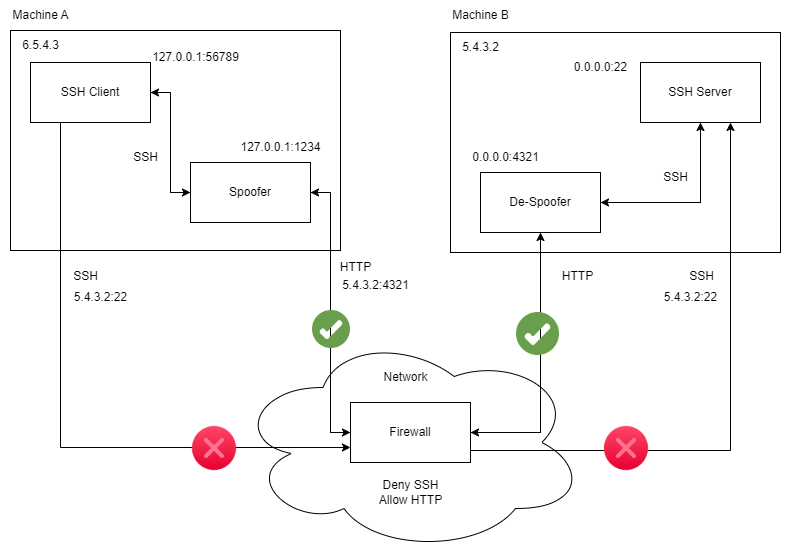

The diagram above was exported from draw.io. Its source (the exported page's mxGraphModel, read from the mxfile embedded in the PNG):
<mxGraphModel dx="1383" dy="737" grid="1" gridSize="10" guides="1" tooltips="1" connect="1" arrows="1" fold="1" page="1" pageScale="1" pageWidth="827" pageHeight="1169" math="0" shadow="0">
  <root>
    <mxCell id="0" />
    <mxCell id="1" parent="0" />
    <mxCell id="BsUdBEGmkWPlR5xT9aFI-25" value="" style="ellipse;shape=cloud;whiteSpace=wrap;html=1;" vertex="1" parent="1">
      <mxGeometry x="259" y="342" width="350" height="220" as="geometry" />
    </mxCell>
    <mxCell id="BsUdBEGmkWPlR5xT9aFI-2" value="" style="rounded=0;whiteSpace=wrap;html=1;" vertex="1" parent="1">
      <mxGeometry x="34" y="40" width="330" height="220" as="geometry" />
    </mxCell>
    <mxCell id="BsUdBEGmkWPlR5xT9aFI-5" style="edgeStyle=orthogonalEdgeStyle;rounded=0;orthogonalLoop=1;jettySize=auto;html=1;entryX=0;entryY=0.5;entryDx=0;entryDy=0;" edge="1" parent="1" source="BsUdBEGmkWPlR5xT9aFI-1" target="BsUdBEGmkWPlR5xT9aFI-4">
      <mxGeometry relative="1" as="geometry" />
    </mxCell>
    <mxCell id="BsUdBEGmkWPlR5xT9aFI-43" style="edgeStyle=orthogonalEdgeStyle;rounded=0;orthogonalLoop=1;jettySize=auto;html=1;entryX=0;entryY=0.75;entryDx=0;entryDy=0;" edge="1" parent="1" source="BsUdBEGmkWPlR5xT9aFI-1" target="BsUdBEGmkWPlR5xT9aFI-16">
      <mxGeometry relative="1" as="geometry">
        <Array as="points">
          <mxPoint x="84" y="457" />
        </Array>
      </mxGeometry>
    </mxCell>
    <mxCell id="BsUdBEGmkWPlR5xT9aFI-1" value="SSH Client" style="rounded=0;whiteSpace=wrap;html=1;" vertex="1" parent="1">
      <mxGeometry x="54" y="72" width="120" height="60" as="geometry" />
    </mxCell>
    <mxCell id="BsUdBEGmkWPlR5xT9aFI-7" style="edgeStyle=orthogonalEdgeStyle;rounded=0;orthogonalLoop=1;jettySize=auto;html=1;entryX=1;entryY=0.5;entryDx=0;entryDy=0;" edge="1" parent="1" source="BsUdBEGmkWPlR5xT9aFI-4" target="BsUdBEGmkWPlR5xT9aFI-1">
      <mxGeometry relative="1" as="geometry" />
    </mxCell>
    <mxCell id="BsUdBEGmkWPlR5xT9aFI-21" style="edgeStyle=orthogonalEdgeStyle;rounded=0;orthogonalLoop=1;jettySize=auto;html=1;entryX=0;entryY=0.5;entryDx=0;entryDy=0;" edge="1" parent="1" source="BsUdBEGmkWPlR5xT9aFI-4" target="BsUdBEGmkWPlR5xT9aFI-16">
      <mxGeometry relative="1" as="geometry" />
    </mxCell>
    <mxCell id="BsUdBEGmkWPlR5xT9aFI-4" value="Spoofer" style="whiteSpace=wrap;html=1;" vertex="1" parent="1">
      <mxGeometry x="214" y="172" width="120" height="60" as="geometry" />
    </mxCell>
    <mxCell id="BsUdBEGmkWPlR5xT9aFI-6" value="127.0.0.1:1234" style="text;html=1;align=center;verticalAlign=middle;resizable=0;points=[];autosize=1;strokeColor=none;fillColor=none;" vertex="1" parent="1">
      <mxGeometry x="254" y="142" width="100" height="30" as="geometry" />
    </mxCell>
    <mxCell id="BsUdBEGmkWPlR5xT9aFI-8" value="Machine A" style="text;html=1;align=center;verticalAlign=middle;resizable=0;points=[];autosize=1;strokeColor=none;fillColor=none;" vertex="1" parent="1">
      <mxGeometry x="24" y="10" width="80" height="30" as="geometry" />
    </mxCell>
    <mxCell id="BsUdBEGmkWPlR5xT9aFI-9" value="" style="rounded=0;whiteSpace=wrap;html=1;" vertex="1" parent="1">
      <mxGeometry x="474" y="42" width="330" height="220" as="geometry" />
    </mxCell>
    <mxCell id="BsUdBEGmkWPlR5xT9aFI-18" style="edgeStyle=orthogonalEdgeStyle;rounded=0;orthogonalLoop=1;jettySize=auto;html=1;entryX=1;entryY=0.5;entryDx=0;entryDy=0;" edge="1" parent="1" source="BsUdBEGmkWPlR5xT9aFI-11" target="BsUdBEGmkWPlR5xT9aFI-13">
      <mxGeometry relative="1" as="geometry">
        <Array as="points">
          <mxPoint x="724" y="212" />
        </Array>
      </mxGeometry>
    </mxCell>
    <mxCell id="BsUdBEGmkWPlR5xT9aFI-11" value="SSH Server" style="rounded=0;whiteSpace=wrap;html=1;" vertex="1" parent="1">
      <mxGeometry x="664" y="72" width="120" height="60" as="geometry" />
    </mxCell>
    <mxCell id="BsUdBEGmkWPlR5xT9aFI-19" style="edgeStyle=orthogonalEdgeStyle;rounded=0;orthogonalLoop=1;jettySize=auto;html=1;entryX=0.5;entryY=1;entryDx=0;entryDy=0;" edge="1" parent="1" source="BsUdBEGmkWPlR5xT9aFI-13" target="BsUdBEGmkWPlR5xT9aFI-11">
      <mxGeometry relative="1" as="geometry" />
    </mxCell>
    <mxCell id="BsUdBEGmkWPlR5xT9aFI-45" style="edgeStyle=orthogonalEdgeStyle;rounded=0;orthogonalLoop=1;jettySize=auto;html=1;entryX=1;entryY=0.5;entryDx=0;entryDy=0;" edge="1" parent="1" source="BsUdBEGmkWPlR5xT9aFI-13" target="BsUdBEGmkWPlR5xT9aFI-16">
      <mxGeometry relative="1" as="geometry">
        <Array as="points">
          <mxPoint x="564" y="442" />
        </Array>
      </mxGeometry>
    </mxCell>
    <mxCell id="BsUdBEGmkWPlR5xT9aFI-13" value="De-Spoofer" style="whiteSpace=wrap;html=1;" vertex="1" parent="1">
      <mxGeometry x="504" y="182" width="120" height="60" as="geometry" />
    </mxCell>
    <mxCell id="BsUdBEGmkWPlR5xT9aFI-14" value="0.0.0.0:4321" style="text;html=1;align=center;verticalAlign=middle;resizable=0;points=[];autosize=1;strokeColor=none;fillColor=none;" vertex="1" parent="1">
      <mxGeometry x="484" y="152" width="90" height="30" as="geometry" />
    </mxCell>
    <mxCell id="BsUdBEGmkWPlR5xT9aFI-15" value="Machine B" style="text;html=1;align=center;verticalAlign=middle;resizable=0;points=[];autosize=1;strokeColor=none;fillColor=none;" vertex="1" parent="1">
      <mxGeometry x="464" y="10" width="80" height="30" as="geometry" />
    </mxCell>
    <mxCell id="BsUdBEGmkWPlR5xT9aFI-26" style="edgeStyle=orthogonalEdgeStyle;rounded=0;orthogonalLoop=1;jettySize=auto;html=1;entryX=1;entryY=0.5;entryDx=0;entryDy=0;" edge="1" parent="1" source="BsUdBEGmkWPlR5xT9aFI-16" target="BsUdBEGmkWPlR5xT9aFI-4">
      <mxGeometry relative="1" as="geometry" />
    </mxCell>
    <mxCell id="BsUdBEGmkWPlR5xT9aFI-29" style="edgeStyle=orthogonalEdgeStyle;rounded=0;orthogonalLoop=1;jettySize=auto;html=1;entryX=0.5;entryY=1;entryDx=0;entryDy=0;" edge="1" parent="1" source="BsUdBEGmkWPlR5xT9aFI-16" target="BsUdBEGmkWPlR5xT9aFI-13">
      <mxGeometry relative="1" as="geometry" />
    </mxCell>
    <mxCell id="BsUdBEGmkWPlR5xT9aFI-54" style="edgeStyle=orthogonalEdgeStyle;rounded=0;orthogonalLoop=1;jettySize=auto;html=1;entryX=0.75;entryY=1;entryDx=0;entryDy=0;" edge="1" parent="1" source="BsUdBEGmkWPlR5xT9aFI-16" target="BsUdBEGmkWPlR5xT9aFI-11">
      <mxGeometry relative="1" as="geometry">
        <Array as="points">
          <mxPoint x="754" y="460" />
        </Array>
      </mxGeometry>
    </mxCell>
    <mxCell id="BsUdBEGmkWPlR5xT9aFI-16" value="Firewall" style="whiteSpace=wrap;html=1;" vertex="1" parent="1">
      <mxGeometry x="374" y="412" width="120" height="60" as="geometry" />
    </mxCell>
    <mxCell id="BsUdBEGmkWPlR5xT9aFI-20" value="0.0.0.0:22" style="text;html=1;align=center;verticalAlign=middle;resizable=0;points=[];autosize=1;strokeColor=none;fillColor=none;" vertex="1" parent="1">
      <mxGeometry x="584" y="62" width="80" height="30" as="geometry" />
    </mxCell>
    <mxCell id="BsUdBEGmkWPlR5xT9aFI-22" value="HTTP" style="text;html=1;align=center;verticalAlign=middle;resizable=0;points=[];autosize=1;strokeColor=none;fillColor=none;" vertex="1" parent="1">
      <mxGeometry x="354" y="262" width="50" height="30" as="geometry" />
    </mxCell>
    <mxCell id="BsUdBEGmkWPlR5xT9aFI-23" value="SSH" style="text;html=1;align=center;verticalAlign=middle;resizable=0;points=[];autosize=1;strokeColor=none;fillColor=none;" vertex="1" parent="1">
      <mxGeometry x="144" y="152" width="50" height="30" as="geometry" />
    </mxCell>
    <mxCell id="BsUdBEGmkWPlR5xT9aFI-24" value="Network" style="text;html=1;align=center;verticalAlign=middle;resizable=0;points=[];autosize=1;strokeColor=none;fillColor=none;" vertex="1" parent="1">
      <mxGeometry x="394" y="372" width="70" height="30" as="geometry" />
    </mxCell>
    <mxCell id="BsUdBEGmkWPlR5xT9aFI-30" value="127.0.0.1:56789" style="text;html=1;align=center;verticalAlign=middle;resizable=0;points=[];autosize=1;strokeColor=none;fillColor=none;" vertex="1" parent="1">
      <mxGeometry x="164" y="52" width="110" height="30" as="geometry" />
    </mxCell>
    <mxCell id="BsUdBEGmkWPlR5xT9aFI-31" value="HTTP" style="text;html=1;align=center;verticalAlign=middle;resizable=0;points=[];autosize=1;strokeColor=none;fillColor=none;" vertex="1" parent="1">
      <mxGeometry x="576" y="271" width="50" height="30" as="geometry" />
    </mxCell>
    <mxCell id="BsUdBEGmkWPlR5xT9aFI-32" value="SSH" style="text;html=1;align=center;verticalAlign=middle;resizable=0;points=[];autosize=1;strokeColor=none;fillColor=none;" vertex="1" parent="1">
      <mxGeometry x="674" y="172" width="50" height="30" as="geometry" />
    </mxCell>
    <mxCell id="BsUdBEGmkWPlR5xT9aFI-33" value="Deny SSH&lt;br&gt;Allow HTTP" style="text;html=1;align=center;verticalAlign=middle;resizable=0;points=[];autosize=1;strokeColor=none;fillColor=none;" vertex="1" parent="1">
      <mxGeometry x="389" y="482" width="90" height="40" as="geometry" />
    </mxCell>
    <mxCell id="BsUdBEGmkWPlR5xT9aFI-35" value="SSH" style="text;html=1;align=center;verticalAlign=middle;resizable=0;points=[];autosize=1;strokeColor=none;fillColor=none;" vertex="1" parent="1">
      <mxGeometry x="84" y="271" width="50" height="30" as="geometry" />
    </mxCell>
    <mxCell id="BsUdBEGmkWPlR5xT9aFI-36" value="" style="shape=image;html=1;verticalAlign=top;verticalLabelPosition=bottom;labelBackgroundColor=#ffffff;imageAspect=0;aspect=fixed;image=https://cdn4.iconfinder.com/data/icons/essentials-72/24/039_-_Cross-128.png" vertex="1" parent="1">
      <mxGeometry x="214" y="434" width="48" height="48" as="geometry" />
    </mxCell>
    <mxCell id="BsUdBEGmkWPlR5xT9aFI-41" value="" style="shape=image;html=1;verticalAlign=top;verticalLabelPosition=bottom;labelBackgroundColor=#ffffff;imageAspect=0;aspect=fixed;image=https://cdn3.iconfinder.com/data/icons/miscellaneous-80/60/check-128.png" vertex="1" parent="1">
      <mxGeometry x="336" y="320" width="38" height="38" as="geometry" />
    </mxCell>
    <mxCell id="BsUdBEGmkWPlR5xT9aFI-44" value="" style="shape=image;html=1;verticalAlign=top;verticalLabelPosition=bottom;labelBackgroundColor=#ffffff;imageAspect=0;aspect=fixed;image=https://cdn3.iconfinder.com/data/icons/miscellaneous-80/60/check-128.png" vertex="1" parent="1">
      <mxGeometry x="540" y="322" width="43" height="43" as="geometry" />
    </mxCell>
    <mxCell id="BsUdBEGmkWPlR5xT9aFI-46" value="5.4.3.2:4321" style="text;html=1;align=center;verticalAlign=middle;resizable=0;points=[];autosize=1;strokeColor=none;fillColor=none;" vertex="1" parent="1">
      <mxGeometry x="354" y="280" width="90" height="30" as="geometry" />
    </mxCell>
    <mxCell id="BsUdBEGmkWPlR5xT9aFI-47" value="5.4.3.2" style="text;html=1;align=center;verticalAlign=middle;resizable=0;points=[];autosize=1;strokeColor=none;fillColor=none;" vertex="1" parent="1">
      <mxGeometry x="474" y="42" width="60" height="30" as="geometry" />
    </mxCell>
    <mxCell id="BsUdBEGmkWPlR5xT9aFI-48" value="6.5.4.3" style="text;html=1;align=center;verticalAlign=middle;resizable=0;points=[];autosize=1;strokeColor=none;fillColor=none;" vertex="1" parent="1">
      <mxGeometry x="34" y="40" width="60" height="30" as="geometry" />
    </mxCell>
    <mxCell id="BsUdBEGmkWPlR5xT9aFI-49" value="5.4.3.2:22" style="text;html=1;align=center;verticalAlign=middle;resizable=0;points=[];autosize=1;strokeColor=none;fillColor=none;" vertex="1" parent="1">
      <mxGeometry x="84" y="292" width="80" height="30" as="geometry" />
    </mxCell>
    <mxCell id="BsUdBEGmkWPlR5xT9aFI-51" value="SSH" style="text;html=1;align=center;verticalAlign=middle;resizable=0;points=[];autosize=1;strokeColor=none;fillColor=none;" vertex="1" parent="1">
      <mxGeometry x="700" y="271" width="50" height="30" as="geometry" />
    </mxCell>
    <mxCell id="BsUdBEGmkWPlR5xT9aFI-52" value="5.4.3.2:22" style="text;html=1;align=center;verticalAlign=middle;resizable=0;points=[];autosize=1;strokeColor=none;fillColor=none;" vertex="1" parent="1">
      <mxGeometry x="674" y="292" width="80" height="30" as="geometry" />
    </mxCell>
    <mxCell id="BsUdBEGmkWPlR5xT9aFI-53" value="" style="shape=image;html=1;verticalAlign=top;verticalLabelPosition=bottom;labelBackgroundColor=#ffffff;imageAspect=0;aspect=fixed;image=https://cdn4.iconfinder.com/data/icons/essentials-72/24/039_-_Cross-128.png" vertex="1" parent="1">
      <mxGeometry x="626" y="434" width="48" height="48" as="geometry" />
    </mxCell>
    <mxCell id="BsUdBEGmkWPlR5xT9aFI-56" value="" style="rounded=0;whiteSpace=wrap;html=1;" vertex="1" parent="1">
      <mxGeometry x="820" y="460" width="6" as="geometry" />
    </mxCell>
  </root>
</mxGraphModel>